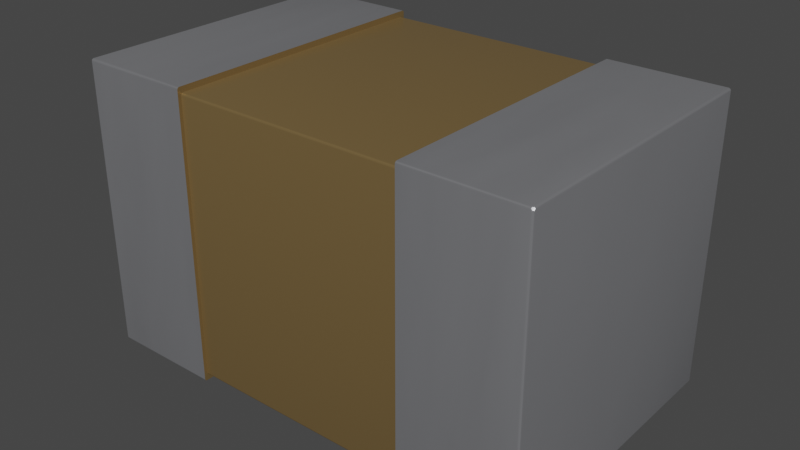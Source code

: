# Source: 0805-cap.blend  (saved by Blender 3.2.14; exported with 4.5.12 LTS)
import bpy
from mathutils import Matrix  # noqa: F401  (used for matrix-valued properties, if any)

bpy.ops.wm.read_factory_settings(use_empty=True)
scene = bpy.context.scene
scene.name = 'Scene'

# ---- collections
col_collection = bpy.data.collections.new('Collection'); scene.collection.children.link(col_collection)

# ---- materials (node trees are filled in below, after node groups)
mat_cap_ceramic_1 = bpy.data.materials.new('cap_ceramic_1')
mat_cap_ceramic_1.use_transparent_shadow = False
mat_cap_ceramic_1.preview_render_type = 'CUBE'
mat_metal_pins = bpy.data.materials.new('metal_pins')
mat_metal_pins.use_transparent_shadow = False
mat_metal_pins.preview_render_type = 'CUBE'

# ---- node groups
ng_auto_smooth = bpy.data.node_groups.new('Auto Smooth', 'GeometryNodeTree')
_s = ng_auto_smooth.interface.new_socket(name='Geometry', in_out='OUTPUT', socket_type='NodeSocketGeometry')
_s = ng_auto_smooth.interface.new_socket(name='Geometry', in_out='INPUT', socket_type='NodeSocketGeometry')
_s = ng_auto_smooth.interface.new_socket(name='Angle', in_out='INPUT', socket_type='NodeSocketFloat')
_s.subtype = 'ANGLE'
_s.min_value = 0.0
_s.max_value = 3.142
ng_auto_smooth.is_modifier = True
_N = ng_auto_smooth.nodes; _L = ng_auto_smooth.links
n0 = _N.new('NodeGroupOutput'); n0.name = 'Group Output'; n0.location = (480, -100)
n1 = _N.new('NodeGroupInput'); n1.name = 'Group Input'; n1.location = (-420, -300)
n2 = _N.new('NodeGroupInput'); n2.name = 'Group Input.001'; n2.location = (-60, -100)
n3 = _N.new('GeometryNodeSetShadeSmooth'); n3.name = 'Set Shade Smooth'; n3.location = (120, -100)
n3.domain = 'EDGE'
n4 = _N.new('GeometryNodeSetShadeSmooth'); n4.name = 'Set Shade Smooth.001'; n4.location = (300, -100)
n5 = _N.new('GeometryNodeInputMeshEdgeAngle'); n5.name = 'Edge Angle'; n5.location = (-420, -220)
n6 = _N.new('GeometryNodeInputEdgeSmooth'); n6.name = 'Is Edge Smooth'; n6.location = (-60, -160)
n7 = _N.new('GeometryNodeInputShadeSmooth'); n7.name = 'Is Face Smooth'; n7.location = (-240, -340)
n8 = _N.new('FunctionNodeBooleanMath'); n8.name = 'Boolean Math'; n8.location = (-60, -220)
n9 = _N.new('FunctionNodeCompare'); n9.name = 'Compare'; n9.location = (-240, -180)
n9.operation = 'LESS_EQUAL'
_L.new(n5.outputs[0], n9.inputs[0])
_L.new(n4.outputs[0], n0.inputs[0])
_L.new(n1.outputs[1], n9.inputs[1])
_L.new(n9.outputs[0], n8.inputs[0])
_L.new(n7.outputs[0], n8.inputs[1])
_L.new(n2.outputs[0], n3.inputs[0])
_L.new(n6.outputs[0], n3.inputs[1])
_L.new(n3.outputs[0], n4.inputs[0])
_L.new(n8.outputs[0], n3.inputs[2])
n0.is_active_output = True

# ---- material node trees
mat_cap_ceramic_1.use_nodes = True; mat_cap_ceramic_1.node_tree.nodes.clear()
_N = mat_cap_ceramic_1.node_tree.nodes; _L = mat_cap_ceramic_1.node_tree.links
n0 = _N.new('ShaderNodeBsdfPrincipled'); n0.name = 'Principled BSDF'; n0.location = (10, 300)
n0.distribution = 'GGX'
n0.subsurface_method = 'BURLEY'
n0.inputs[0].default_value = (0.2796, 0.1885, 0.08038, 1.0)
n0.inputs[1].default_value = 0.5
n0.inputs[2].default_value = 0.2705
n0.inputs[3].default_value = 1.0
n0.inputs[14].default_value = (0.9836, 0.9816, 0.9791, 1.0)
n0.inputs[20].default_value = 0.06636
n0.inputs[27].default_value = (0.0, 0.0, 0.0, 1.0)
n0.inputs[28].default_value = 1.0
n1 = _N.new('ShaderNodeOutputMaterial'); n1.name = 'Material Output'; n1.location = (300, 300)
_L.new(n0.outputs[0], n1.inputs[0])
n1.is_active_output = True
mat_metal_pins.use_nodes = True; mat_metal_pins.node_tree.nodes.clear()
_N = mat_metal_pins.node_tree.nodes; _L = mat_metal_pins.node_tree.links
n0 = _N.new('ShaderNodeMapping'); n0.name = 'Mapping'; n0.location = (-1447, -91)
n0.inputs[3].default_value = (4.8, 1.2, 1.1)
n1 = _N.new('ShaderNodeBsdfPrincipled'); n1.name = 'Principled BSDF'; n1.location = (-560, 254)
n1.distribution = 'GGX'
n1.subsurface_method = 'BURLEY'
n1.inputs[1].default_value = 0.7818
n1.inputs[2].default_value = 0.2886
n1.inputs[3].default_value = 1.45
n1.inputs[13].default_value = 0.0
n1.inputs[27].default_value = (0.0, 0.0, 0.0, 1.0)
n1.inputs[28].default_value = 1.0
n2 = _N.new('ShaderNodeOutputMaterial'); n2.name = 'Material Output.002'; n2.location = (-205, 253)
n2.width = 213
n3 = _N.new('ShaderNodeTexNoise'); n3.name = 'Noise Texture.002'; n3.location = (-1228, -73)
n3.inputs[2].default_value = 0.1
n3.inputs[3].default_value = 7.0
n3.inputs[4].default_value = 0.6
n3.inputs[8].default_value = 0.4
n4 = _N.new('ShaderNodeTexCoord'); n4.name = 'Texture Coordinate'; n4.location = (-1636, -116)
n5 = _N.new('ShaderNodeMix'); n5.name = 'Mix.001'; n5.location = (-921, 45)
n5.data_type = 'RGBA'
n5.inputs[6].default_value = (0.9398, 0.9547, 1.0, 1.0)
n5.inputs[7].default_value = (0.13, 0.1259, 0.1359, 1.0)
n6 = _N.new('ShaderNodeBump'); n6.name = 'Bump.001'; n6.location = (-1001, -227)
n6.inputs[0].default_value = 0.05
n6.inputs[1].default_value = 0.01
n6.inputs[2].default_value = 1.0
_L.new(n1.outputs[0], n2.inputs[0])
_L.new(n3.outputs[0], n6.inputs[3])
_L.new(n0.outputs[0], n3.inputs[0])
_L.new(n3.outputs[0], n5.inputs[0])
_L.new(n4.outputs[3], n0.inputs[0])
_L.new(n5.outputs[2], n1.inputs[0])
_L.new(n6.outputs[0], n1.inputs[5])
n2.is_active_output = True

# ---- world
world_world = bpy.data.worlds.new('World'); scene.world = world_world
world_world.use_nodes = True; world_world.node_tree.nodes.clear()
_N = world_world.node_tree.nodes; _L = world_world.node_tree.links
n0 = _N.new('ShaderNodeOutputWorld'); n0.name = 'World Output'; n0.location = (300, 300)
n1 = _N.new('ShaderNodeBackground'); n1.name = 'Background'; n1.location = (10, 300)
n1.inputs[0].default_value = (0.05088, 0.05088, 0.05088, 1.0)
_L.new(n1.outputs[0], n0.inputs[0])
n0.is_active_output = True
world_world.color = (0.05088, 0.05088, 0.05088)
world_world.use_sun_shadow = False
world_world.sun_shadow_jitter_overblur = 0.0

# ---- meshes
me_shape_9_indexedfaceset_035 = bpy.data.meshes.new('SHAPE_9_IndexedFaceSet.035')
me_shape_9_indexedfaceset_035.from_pydata([(-0.3917, -0.4719, -0.2126), (-0.3917, -0.4719, 0.2717), (-0.3932, -0.4705, 0.2717), (-0.3917, -0.4685, 0.2751), (-0.3937, 0.01621, -0.2126), (-0.3937, 0.01575, -0.2126), (-0.3937, 0.01575, 0.2717), (-0.3936, 0.01644, 0.2717), (-0.3928, 0.01829, 0.2717), (-0.3929, 0.01811, -0.2126), (-0.3917, -0.4685, -0.216), (-0.3932, -0.4685, -0.2146), (-0.3937, 0.01575, -0.2128), (-0.3937, 0.01575, -0.2131), (-0.3936, 0.0161, -0.2129), (-0.3915, 0.01575, -0.2161), (-0.1969, -0.4724, -0.2126), (-0.3898, -0.4724, 0.2717), (-0.3937, -0.4685, -0.2126), (-0.3898, -0.4719, -0.2146), (-0.3898, -0.4724, -0.2126), (-0.3932, -0.4705, -0.2126), (-0.3925, -0.4705, -0.2146), (-0.3917, -0.4704, -0.2154), (-0.3937, -0.4685, 0.2717), (-0.3932, -0.4685, 0.2736), (-0.3898, -0.4685, 0.2756), (-0.3898, -0.4719, 0.2736), (-0.3914, 0.01932, 0.2717), (-0.3898, 0.01575, 0.2756), (-0.3914, 0.01575, 0.2752), (-0.3928, 0.01575, 0.2742), (-0.3898, 0.01916, 0.2736), (-0.3936, 0.01627, 0.2722), (-0.3936, 0.01575, 0.2724), (-0.3937, 0.01575, 0.272), (-0.3937, 0.0161, 0.2717), (-0.3929, 0.01575, -0.215), (-0.3898, 0.01969, -0.2126), (-0.3915, 0.01927, -0.2126), (-0.3898, 0.01916, -0.2146), (-0.3898, 0.01772, -0.216), (-0.3937, 0.01598, -0.2126), (-0.1969, 0.01969, -0.2126), (-0.1969, 0.01969, 0.2717), (-0.1969, -0.4685, -0.2165), (-0.1969, 0.01575, -0.2165), (-0.3898, 0.01575, -0.2165), (-0.3898, -0.4685, -0.2165), (-0.3898, -0.4705, 0.2751), (-0.1969, -0.4685, 0.2756), (-0.1969, -0.4724, 0.2717), (-0.1969, -0.4719, 0.2736), (-0.1969, -0.4705, 0.2751), (-0.1969, 0.01575, 0.2756), (-0.1969, 0.01772, 0.2751), (-0.1969, 0.009315, 0.2677), (-0.1969, 0.005905, 0.2697), (-0.1969, -0.4626, 0.2657), (-0.1969, -0.4626, -0.2067), (-0.3898, -0.4705, -0.216), (-0.1969, -0.4705, -0.216), (-0.1969, -0.4719, -0.2146), (-0.1969, 0.01916, 0.2736), (-0.3898, 0.01969, 0.2717), (-0.3898, 0.01772, 0.2751), (-0.1969, 0.01916, -0.2146), (-0.1969, 0.01772, -0.216), (0.1969, -0.4621, -0.2087), (-0.1969, -0.4621, -0.2087), (-0.1969, -0.4606, -0.2101), (-0.1969, -0.4587, -0.2106), (0.1969, -0.4626, 0.2657), (0.1969, -0.4626, -0.2067), (-0.1969, -0.4606, 0.2692), (-0.1969, -0.4621, 0.2677), (0.1969, -0.4587, 0.2697), (-0.1969, -0.4587, 0.2697), (-0.1969, 0.009842, 0.2657), (-0.1969, 0.007874, 0.2692), (0.1969, 0.007874, 0.2692), (0.1969, 0.009842, 0.2657), (-0.1969, 0.005905, -0.2106), (-0.1969, 0.007874, -0.2101), (-0.1969, 0.009315, -0.2087), (-0.1969, 0.009842, -0.2067), (0.1969, 0.01772, -0.216), (0.1969, 0.01969, -0.2126), (0.1969, 0.01969, 0.2717), (0.1969, 0.01916, 0.2736), (0.1969, -0.4705, 0.2751), (0.1969, 0.005905, 0.2697), (0.1969, 0.009315, 0.2677), (0.1969, 0.009842, -0.2067), (0.1969, 0.009315, -0.2087), (0.1969, 0.007874, -0.2101), (0.1969, 0.005905, -0.2106), (0.1969, -0.4587, -0.2106), (0.1969, -0.4606, -0.2101), (0.1969, -0.4621, 0.2677), (0.1969, -0.4606, 0.2692), (0.1969, 0.01575, -0.2165), (0.1969, -0.4685, -0.2165), (0.1969, -0.4724, -0.2126), (0.1969, -0.4719, -0.2146), (0.1969, -0.4705, -0.216), (0.3898, -0.4724, 0.2717), (0.3898, -0.4719, 0.2736), (0.1969, -0.4719, 0.2736), (0.1969, -0.4724, 0.2717), (0.1969, -0.4685, 0.2756), (0.1969, 0.01772, 0.2751), (0.1969, 0.01575, 0.2756), (0.3898, 0.01575, 0.2756), (0.3898, 0.01772, 0.2751), (0.3898, 0.01916, 0.2736), (0.3898, 0.01916, -0.2146), (0.1969, 0.01916, -0.2146), (0.3917, -0.4685, -0.216), (0.3932, 0.01575, -0.2146), (0.3898, -0.4724, -0.2126), (0.3898, -0.4685, -0.2165), (0.3898, -0.4705, -0.216), (0.3898, -0.4719, -0.2146), (0.3932, -0.4685, -0.2146), (0.3932, -0.4705, -0.2126), (0.3917, -0.4719, -0.2126), (0.3932, -0.4705, 0.2717), (0.3917, -0.4719, 0.2717), (0.3898, -0.4705, 0.2751), (0.3937, -0.4685, 0.2717), (0.3917, -0.4685, 0.2751), (0.3925, -0.4705, 0.2736), (0.3932, -0.4685, 0.2736), (0.3898, -0.4685, 0.2756), (0.3932, 0.01575, 0.2736), (0.3898, 0.01969, 0.2717), (0.3917, 0.01575, 0.2751), (0.3932, 0.01772, 0.2717), (0.3925, 0.01772, 0.2736), (0.3917, 0.01916, 0.2717), (0.3932, 0.01772, -0.2126), (0.3917, 0.01916, -0.2126), (0.3898, 0.01969, -0.2126), (0.3898, 0.01575, -0.2165), (0.3917, 0.01575, -0.216), (0.3898, 0.01772, -0.216), (0.3937, 0.01575, 0.2717), (0.3937, 0.01575, -0.2126), (0.3937, -0.4685, -0.2126)], [], [(29, 54, 50), (29, 50, 26), (5, 24, 18), (5, 6, 24), (0, 17, 20), (0, 1, 17), (21, 2, 1), (21, 1, 0), (18, 24, 2), (18, 2, 21), (26, 30, 29), (3, 31, 30), (3, 30, 26), (25, 33, 31), (25, 31, 3), (24, 34, 33), (24, 35, 34), (24, 6, 35), (24, 33, 25), (28, 38, 64), (28, 39, 38), (8, 9, 39), (8, 39, 28), (33, 14, 9), (33, 9, 8), (7, 4, 14), (7, 14, 33), (36, 42, 4), (36, 4, 7), (6, 5, 42), (6, 42, 36), (18, 12, 5), (18, 13, 12), (18, 14, 13), (11, 37, 14), (11, 14, 18), (10, 15, 37), (10, 37, 11), (48, 47, 15), (48, 15, 10), (20, 17, 51), (16, 20, 51), (0, 20, 19), (10, 60, 48), (18, 21, 11), (22, 10, 11), (22, 21, 0), (22, 11, 21), (23, 19, 60), (23, 0, 19), (23, 22, 0), (23, 60, 10), (23, 10, 22), (3, 49, 27), (3, 26, 49), (1, 27, 17), (1, 3, 27), (25, 3, 1), (2, 25, 1), (24, 25, 2), (28, 64, 32), (30, 65, 29), (30, 32, 65), (30, 28, 32), (31, 8, 28), (31, 28, 30), (33, 8, 31), (7, 33, 34), (36, 34, 35), (36, 7, 34), (6, 36, 35), (15, 47, 41), (39, 40, 38), (39, 41, 40), (39, 15, 41), (9, 37, 15), (9, 15, 39), (14, 37, 9), (13, 14, 4), (12, 4, 42), (12, 13, 4), (5, 12, 42), (43, 44, 64), (43, 64, 38), (46, 47, 48), (46, 48, 45), (27, 51, 17), (27, 52, 51), (49, 53, 52), (49, 52, 27), (26, 50, 53), (26, 53, 49), (46, 43, 66), (46, 66, 67), (84, 43, 46), (84, 46, 83), (82, 83, 46), (85, 43, 84), (45, 71, 82), (45, 70, 71), (45, 82, 46), (69, 70, 45), (78, 44, 43), (78, 43, 85), (62, 45, 61), (56, 44, 78), (16, 59, 69), (16, 69, 45), (16, 45, 62), (54, 55, 63), (54, 63, 44), (54, 44, 56), (79, 54, 56), (57, 54, 79), (51, 75, 58), (51, 58, 59), (51, 59, 16), (50, 77, 74), (50, 74, 75), (50, 75, 51), (52, 53, 50), (52, 50, 51), (50, 54, 57), (50, 57, 77), (16, 19, 20), (62, 19, 16), (61, 60, 19), (61, 19, 62), (45, 48, 60), (45, 60, 61), (44, 32, 64), (63, 32, 44), (55, 65, 32), (55, 32, 63), (54, 29, 65), (54, 65, 55), (40, 43, 38), (40, 66, 43), (41, 67, 66), (41, 66, 40), (47, 46, 67), (47, 67, 41), (96, 82, 71), (96, 71, 97), (68, 59, 73), (68, 69, 59), (98, 70, 69), (98, 71, 70), (98, 69, 68), (97, 71, 98), (58, 72, 73), (58, 73, 59), (58, 99, 72), (75, 99, 58), (74, 100, 99), (74, 99, 75), (77, 76, 100), (77, 100, 74), (91, 76, 77), (57, 91, 77), (57, 80, 91), (79, 92, 80), (79, 80, 57), (56, 81, 92), (56, 92, 79), (78, 81, 56), (81, 78, 85), (81, 85, 93), (96, 83, 82), (95, 83, 96), (94, 84, 83), (94, 83, 95), (93, 85, 84), (93, 84, 94), (109, 110, 90), (109, 90, 108), (99, 110, 109), (100, 110, 99), (76, 110, 100), (72, 99, 109), (112, 76, 91), (112, 91, 80), (112, 110, 76), (92, 112, 80), (73, 109, 103), (73, 72, 109), (68, 73, 103), (102, 103, 104), (102, 104, 105), (102, 68, 103), (88, 89, 111), (88, 111, 112), (88, 92, 81), (88, 112, 92), (98, 68, 102), (97, 98, 102), (87, 81, 93), (87, 93, 94), (87, 88, 81), (101, 94, 95), (101, 95, 96), (101, 96, 97), (101, 97, 102), (101, 87, 94), (86, 117, 87), (86, 87, 101), (144, 101, 102), (144, 102, 121), (120, 104, 103), (123, 105, 104), (123, 104, 120), (122, 102, 105), (122, 105, 123), (121, 102, 122), (120, 109, 106), (120, 103, 109), (108, 107, 106), (108, 106, 109), (90, 129, 107), (90, 107, 108), (110, 134, 129), (110, 129, 90), (112, 113, 134), (112, 134, 110), (115, 89, 88), (115, 88, 136), (114, 111, 89), (114, 89, 115), (113, 112, 111), (113, 111, 114), (143, 136, 88), (143, 88, 87), (117, 116, 143), (117, 143, 87), (86, 146, 116), (86, 116, 117), (101, 144, 146), (101, 146, 86), (118, 144, 121), (118, 145, 144), (124, 119, 145), (124, 145, 118), (149, 148, 119), (149, 119, 124), (124, 125, 149), (123, 120, 126), (118, 126, 125), (118, 125, 124), (122, 126, 118), (122, 123, 126), (121, 122, 118), (128, 125, 126), (128, 126, 120), (128, 120, 106), (127, 149, 125), (127, 125, 128), (130, 149, 127), (127, 133, 130), (129, 134, 131), (106, 107, 128), (132, 107, 129), (132, 127, 128), (132, 131, 133), (132, 133, 127), (132, 129, 131), (132, 128, 107), (133, 147, 130), (133, 135, 147), (131, 137, 135), (131, 113, 137), (131, 135, 133), (134, 113, 131), (135, 138, 147), (115, 136, 140), (114, 115, 137), (113, 114, 137), (139, 135, 137), (139, 140, 138), (139, 138, 135), (139, 115, 140), (139, 137, 115), (142, 136, 143), (142, 140, 136), (141, 138, 140), (141, 140, 142), (148, 147, 138), (148, 138, 141), (141, 119, 148), (145, 119, 141), (142, 145, 141), (146, 144, 145), (146, 145, 142), (116, 146, 142), (143, 116, 142), (147, 148, 149), (147, 149, 130)])
me_shape_9_indexedfaceset_035.polygons.foreach_set('use_smooth', [True] * 296)
me_shape_9_indexedfaceset_035.polygons.foreach_set('material_index', [1, 1, 1, 1, 1, 1, 1, 1, 1, 1, 1, 1, 1, 1, 1, 1, 1, 1, 1, 1, 1, 1, 1, 1, 1, 1, 1, 1, 1, 1, 1, 1, 1, 1, 1, 1, 1, 1, 1, 1, 1, 1, 1, 1, 1, 1, 1, 1, 1, 1, 1, 1, 1, 1, 1, 1, 1, 1, 1, 1, 1, 1, 1, 1, 1, 1, 1, 1, 1, 1, 1, 1, 1, 1, 1, 1, 1, 1, 1, 1, 1, 1, 1, 1, 1, 1, 1, 1, 1, 1, 1, 1, 0, 0, 0, 0, 0, 0, 0, 0, 0, 0, 0, 0, 0, 0, 0, 0, 0, 0, 0, 0, 0, 0, 0, 0, 0, 0, 0, 0, 0, 0, 0, 0, 1, 1, 1, 1, 1, 1, 1, 1, 1, 1, 1, 1, 1, 1, 1, 1, 1, 1, 0, 0, 0, 0, 0, 0, 0, 0, 0, 0, 0, 0, 0, 0, 0, 0, 0, 0, 0, 0, 0, 0, 0, 0, 0, 0, 0, 0, 0, 0, 0, 0, 0, 0, 0, 0, 0, 0, 0, 0, 0, 0, 0, 0, 0, 0, 0, 0, 0, 0, 0, 0, 0, 0, 0, 0, 0, 0, 0, 0, 0, 0, 0, 0, 1, 1, 1, 1, 1, 1, 1, 1, 1, 1, 1, 1, 1, 1, 1, 1, 1, 1, 1, 1, 1, 1, 1, 1, 1, 1, 1, 1, 1, 1, 1, 1, 1, 1, 1, 1, 1, 1, 1, 1, 1, 1, 1, 1, 1, 1, 1, 1, 1, 1, 1, 1, 1, 1, 1, 1, 1, 1, 1, 1, 1, 1, 1, 1, 1, 1, 1, 1, 1, 1, 1, 1, 1, 1, 1, 1, 1, 1, 1, 1, 1, 1, 1, 1, 1, 1, 1, 1, 1, 1])
_uv = me_shape_9_indexedfaceset_035.uv_layers.new(name='UVMap')
_uv.uv.foreach_set('vector', [1.0, 0.0, 1.0, 1.0, 0.0, 1.0, 1.0, 0.0, 0.0, 1.0, 0.0, 0.0, 1.0, 0.0, 0.0, 1.0, 0.0, 0.0, 1.0, 0.0, 1.0, 1.0, 0.0, 1.0, 0.0, 0.5, 1.0, 1.0, 0.0, 1.0, 0.0, 0.5, 1.0, 0.5, 1.0, 1.0, 0.0, 0.134, 1.0, 0.134, 1.0, 0.5, 0.0, 0.134, 1.0, 0.5, 0.0, 0.5, 0.0, 0.0, 1.0, 0.0, 1.0, 0.134, 0.0, 0.0, 1.0, 0.134, 0.0, 0.134, 0.0, 1.0, 0.9989, 0.5789, 0.9989, 1.0, 0.0, 0.5, 0.9989, 0.2361, 0.9989, 0.5789, 0.0, 0.5, 0.9989, 0.5789, 0.0, 1.0, 0.0, 0.134, 1.0, 0.03538, 0.9989, 0.2361, 0.0, 0.134, 0.9989, 0.2361, 0.0, 0.5, 0.0, 0.0, 0.9989, 0.01578, 1.0, 0.03538, 0.0, 0.0, 0.9989, 0.003952, 0.9989, 0.01578, 0.0, 0.0, 0.9989, 0.0, 0.9989, 0.003952, 0.0, 0.0, 1.0, 0.03538, 0.0, 0.134, 0.9989, 0.5789, 0.0007189, 1.0, 0.9989, 1.0, 0.9989, 0.5789, 0.0007189, 0.5523, 0.0007189, 1.0, 0.9989, 0.2361, 0.0007189, 0.1993, 0.0007189, 0.5523, 0.9989, 0.2361, 0.0007189, 0.5523, 0.9989, 0.5789, 1.0, 0.03538, 0.0, 0.01582, 0.0007189, 0.1993, 1.0, 0.03538, 0.0007189, 0.1993, 0.9989, 0.2361, 0.9989, 0.01578, 0.0007189, 0.00704, 0.0, 0.01582, 0.9989, 0.01578, 0.0, 0.01582, 1.0, 0.03538, 0.9989, 0.003952, 0.0007189, 0.001762, 0.0007189, 0.00704, 0.9989, 0.003952, 0.0007189, 0.00704, 0.9989, 0.01578, 0.9989, 0.0, 0.0007189, 0.0, 0.0007189, 0.001762, 0.9989, 0.0, 0.0007189, 0.001762, 0.9989, 0.003952, 0.0, 0.0, 0.9993, 0.001762, 0.9993, 0.0, 0.0, 0.0, 0.9993, 0.00704, 0.9993, 0.001762, 0.0, 0.0, 1.0, 0.01582, 0.9993, 0.00704, 0.0, 0.134, 0.9993, 0.1993, 1.0, 0.01582, 0.0, 0.134, 1.0, 0.01582, 0.0, 0.0, 0.0, 0.5, 0.9993, 0.5523, 0.9993, 0.1993, 0.0, 0.5, 0.9993, 0.1993, 0.0, 0.134, 0.0, 1.0, 0.9993, 1.0, 0.9993, 0.5523, 0.0, 1.0, 0.9993, 0.5523, 0.0, 0.5, 0.0, 0.0, 1.0, 0.0, 1.0, 1.0, 0.0, 1.0, 0.0, 0.0, 1.0, 1.0, 0.5, 0.134, 1.0, 0.0, 1.0, 0.134, 0.5, 1.0, 1.0, 0.5, 1.0, 1.0, 0.0, 1.0, 0.134, 0.5, 0.134, 1.0, 0.2929, 0.5, 0.5, 1.0, 0.134, 1.0, 0.2929, 0.5, 0.134, 0.5, 0.5, 0.134, 0.2929, 0.5, 0.134, 1.0, 0.134, 0.5, 0.511, 0.5058, 1.0, 0.134, 1.0, 0.5, 0.511, 0.5058, 0.5, 0.134, 1.0, 0.134, 0.511, 0.5058, 0.2929, 0.5, 0.5, 0.134, 0.511, 0.5058, 1.0, 0.5, 0.5, 1.0, 0.511, 0.5058, 0.5, 1.0, 0.2929, 0.5, 0.5, 1.0, 1.0, 0.5, 1.0, 0.134, 0.5, 1.0, 1.0, 1.0, 1.0, 0.5, 0.5, 0.134, 1.0, 0.134, 1.0, 0.0, 0.5, 0.134, 0.5, 1.0, 1.0, 0.134, 0.134, 1.0, 0.5, 1.0, 0.5, 0.134, 0.134, 0.5, 0.134, 1.0, 0.5, 0.134, 0.0, 1.0, 0.134, 1.0, 0.134, 0.5, 0.0, 0.907, 0.0, 1.0, 0.5, 0.866, 0.907, 0.0, 0.866, 0.5, 1.0, 0.0, 0.907, 0.0, 0.5, 0.866, 0.866, 0.5, 0.907, 0.0, 0.0, 0.907, 0.5, 0.866, 0.6453, 0.0, 0.0, 0.6453, 0.0, 0.907, 0.6453, 0.0, 0.0, 0.907, 0.907, 0.0, 0.1318, 0.1318, 0.0, 0.6453, 0.6453, 0.0, 0.0, 1.0, 0.7451, 0.7451, 1.0, 0.0, 0.0, 0.502, 1.0, 0.0, 0.502, 0.0, 0.0, 0.502, 0.0, 1.0, 1.0, 0.0, 0.0, 0.0, 0.0, 0.502, 0.502, 0.0, 0.0, 0.1058, 0.0, 0.0, 0.5, 0.134, 0.8942, 1.0, 0.866, 0.5, 1.0, 1.0, 0.8942, 1.0, 0.5, 0.134, 0.866, 0.5, 0.8942, 1.0, 0.0, 0.1058, 0.5, 0.134, 0.5991, 1.0, 0.0, 0.4009, 0.0, 0.1058, 0.5991, 1.0, 0.0, 0.1058, 0.8942, 1.0, 0.08858, 0.9114, 0.0, 0.4009, 0.5991, 1.0, 0.0, 0.0, 0.7478, 0.2522, 1.0, 1.0, 0.0, 0.4991, 1.0, 1.0, 0.5009, 1.0, 0.0, 0.4991, 0.0, 0.0, 1.0, 1.0, 0.0, 1.0, 0.0, 0.4991, 0.5009, 1.0, 0.0, 1.0, 1.0, 1.0, 1.0, 0.0, 0.0, 1.0, 1.0, 0.0, 0.0, 0.0, 1.0, 1.0, 1.0, 0.0, 0.0, 0.0, 1.0, 1.0, 0.0, 0.0, 0.0, 1.0, 0.0, 0.134, 1.0, 0.0, 0.0, 0.0, 0.0, 0.134, 1.0, 0.134, 1.0, 0.0, 0.0, 0.5, 1.0, 0.5, 1.0, 0.134, 0.0, 0.5, 1.0, 0.134, 0.0, 0.134, 0.0, 1.0, 1.0, 1.0, 1.0, 0.5, 0.0, 1.0, 1.0, 0.5, 0.0, 0.5, 0.992, 0.0, 1.0, 0.008, 0.9989, 0.004, 0.992, 0.0, 0.9989, 0.004, 0.996, 0.001072, 0.9789, 0.016, 1.0, 0.008, 0.992, 0.0, 0.9789, 0.016, 0.992, 0.0, 0.976, 0.01307, 0.972, 0.012, 0.976, 0.01307, 0.992, 0.0, 0.98, 0.02, 1.0, 0.008, 0.9789, 0.016, 0.008, 0.0, 0.028, 0.012, 0.972, 0.012, 0.008, 0.0, 0.024, 0.01307, 0.028, 0.012, 0.008, 0.0, 0.972, 0.012, 0.992, 0.0, 0.02107, 0.016, 0.024, 0.01307, 0.008, 0.0, 0.98, 0.98, 1.0, 0.992, 1.0, 0.008, 0.98, 0.98, 1.0, 0.008, 0.98, 0.02, 0.001072, 0.004, 0.008, 0.0, 0.004, 0.001072, 0.9789, 0.984, 1.0, 0.992, 0.98, 0.98, 0.0, 0.008, 0.02, 0.02, 0.02107, 0.016, 0.0, 0.008, 0.02107, 0.016, 0.008, 0.0, 0.0, 0.008, 0.008, 0.0, 0.001072, 0.004, 0.992, 1.0, 0.996, 0.9989, 0.9989, 0.996, 0.992, 1.0, 0.9989, 0.996, 1.0, 0.992, 0.992, 1.0, 1.0, 0.992, 0.9789, 0.984, 0.976, 0.9869, 0.992, 1.0, 0.9789, 0.984, 0.972, 0.988, 0.992, 1.0, 0.976, 0.9869, 0.0, 0.992, 0.02107, 0.984, 0.02, 0.98, 0.0, 0.992, 0.02, 0.98, 0.02, 0.02, 0.0, 0.992, 0.02, 0.02, 0.0, 0.008, 0.008, 1.0, 0.028, 0.988, 0.024, 0.9869, 0.008, 1.0, 0.024, 0.9869, 0.02107, 0.984, 0.008, 1.0, 0.02107, 0.984, 0.0, 0.992, 0.001072, 0.996, 0.004, 0.9989, 0.008, 1.0, 0.001072, 0.996, 0.008, 1.0, 0.0, 0.992, 0.008, 1.0, 0.992, 1.0, 0.972, 0.988, 0.008, 1.0, 0.972, 0.988, 0.028, 0.988, 1.0, 0.0, 0.0, 0.134, 0.0, 0.0, 1.0, 0.134, 0.0, 0.134, 1.0, 0.0, 1.0, 0.5, 0.0, 0.5, 0.0, 0.134, 1.0, 0.5, 0.0, 0.134, 1.0, 0.134, 1.0, 1.0, 0.0, 1.0, 0.0, 0.5, 1.0, 1.0, 0.0, 0.5, 1.0, 0.5, 1.0, 0.0, 0.0, 0.5, 0.0, 0.0, 1.0, 0.5, 0.0, 0.5, 1.0, 0.0, 1.0, 0.866, 0.0, 0.866, 0.0, 0.5, 1.0, 0.866, 0.0, 0.5, 1.0, 0.5, 1.0, 1.0, 0.0, 1.0, 0.0, 0.866, 1.0, 1.0, 0.0, 0.866, 1.0, 0.866, 0.0, 0.866, 1.0, 1.0, 0.0, 1.0, 0.0, 0.866, 1.0, 0.866, 1.0, 1.0, 0.0, 0.5, 1.0, 0.5, 1.0, 0.866, 0.0, 0.5, 1.0, 0.866, 0.0, 0.866, 0.0, 0.0, 1.0, 0.0, 1.0, 0.5, 0.0, 0.0, 1.0, 0.5, 0.0, 0.5, 1.0, 1.0, 1.0, 0.0, 0.0, 0.0, 1.0, 1.0, 0.0, 0.0, 0.0, 1.0, 1.0, 0.5, 0.0, 1.0, 1.0, 1.0, 1.0, 0.5, 0.0, 0.5, 0.0, 1.0, 1.0, 0.134, 0.0, 0.134, 0.0, 0.5, 1.0, 0.134, 0.0, 0.0, 0.0, 0.134, 1.0, 0.134, 0.0, 0.5, 1.0, 0.5, 1.0, 0.0, 0.0, 0.0, 1.0, 0.134, 1.0, 0.0, 1.0, 1.0, 0.0, 1.0, 1.0, 0.0, 0.0, 1.0, 0.0, 0.0, 0.0, 0.0, 1.0, 0.134, 1.0, 0.0, 0.0, 0.134, 1.0, 0.134, 0.0, 0.0, 0.0, 0.5, 1.0, 0.5, 1.0, 0.134, 0.0, 0.5, 1.0, 0.134, 0.0, 0.134, 0.0, 1.0, 1.0, 1.0, 1.0, 0.5, 0.0, 1.0, 1.0, 0.5, 0.0, 0.5, 1.0, 1.0, 0.0, 1.0, 0.0, 0.0, 1.0, 0.0, 1.0, 1.0, 0.0, 0.0, 0.0, 1.0, 1.0, 0.866, 1.0, 1.0, 0.0, 0.866, 1.0, 0.5, 1.0, 0.866, 0.0, 0.866, 1.0, 0.866, 0.0, 1.0, 0.0, 0.5, 1.0, 0.0, 1.0, 0.5, 0.0, 0.5, 1.0, 0.5, 0.0, 0.866, 0.0, 0.0, 1.0, 0.0, 0.0, 0.5, 1.0, 1.0, 1.0, 0.0, 0.0, 0.0, 1.0, 1.0, 0.0, 0.0, 0.0, 1.0, 1.0, 0.0, 0.0, 0.134, 0.0, 0.0, 1.0, 0.134, 0.0, 0.134, 1.0, 0.0, 1.0, 0.5, 0.0, 0.5, 0.0, 0.134, 1.0, 0.5, 0.0, 0.134, 1.0, 0.134, 1.0, 1.0, 0.0, 1.0, 0.0, 0.5, 1.0, 1.0, 0.0, 0.5, 1.0, 0.5, 0.0, 0.992, 0.008, 1.0, 0.004, 0.9989, 0.0, 0.992, 0.004, 0.9989, 0.001072, 0.996, 0.02107, 0.984, 0.008, 1.0, 0.0, 0.992, 0.024, 0.9869, 0.008, 1.0, 0.02107, 0.984, 0.028, 0.988, 0.008, 1.0, 0.024, 0.9869, 0.02, 0.98, 0.02107, 0.984, 0.0, 0.992, 0.992, 1.0, 0.028, 0.988, 0.972, 0.988, 0.992, 1.0, 0.972, 0.988, 0.976, 0.9869, 0.992, 1.0, 0.008, 1.0, 0.028, 0.988, 0.9789, 0.984, 0.992, 1.0, 0.976, 0.9869, 0.02, 0.02, 0.0, 0.992, 0.0, 0.008, 0.02, 0.02, 0.02, 0.98, 0.0, 0.992, 0.02107, 0.016, 0.02, 0.02, 0.0, 0.008, 0.008, 0.0, 0.0, 0.008, 0.001072, 0.004, 0.008, 0.0, 0.001072, 0.004, 0.004, 0.001072, 0.008, 0.0, 0.02107, 0.016, 0.0, 0.008, 1.0, 0.992, 0.9989, 0.996, 0.996, 0.9989, 1.0, 0.992, 0.996, 0.9989, 0.992, 1.0, 1.0, 0.992, 0.9789, 0.984, 0.98, 0.98, 1.0, 0.992, 0.992, 1.0, 0.9789, 0.984, 0.024, 0.01307, 0.02107, 0.016, 0.008, 0.0, 0.028, 0.012, 0.024, 0.01307, 0.008, 0.0, 1.0, 0.008, 0.98, 0.98, 0.98, 0.02, 1.0, 0.008, 0.98, 0.02, 0.9789, 0.016, 1.0, 0.008, 1.0, 0.992, 0.98, 0.98, 0.992, 0.0, 0.9789, 0.016, 0.976, 0.01307, 0.992, 0.0, 0.976, 0.01307, 0.972, 0.012, 0.992, 0.0, 0.972, 0.012, 0.028, 0.012, 0.992, 0.0, 0.028, 0.012, 0.008, 0.0, 0.992, 0.0, 1.0, 0.008, 0.9789, 0.016, 0.996, 0.001072, 0.9989, 0.004, 1.0, 0.008, 0.996, 0.001072, 1.0, 0.008, 0.992, 0.0, 1.0, 1.0, 1.0, 0.0, 0.0, 0.0, 1.0, 1.0, 0.0, 0.0, 0.0, 1.0, 1.0, 0.0, 0.0, 0.134, 0.0, 0.0, 1.0, 0.134, 0.0, 0.5, 0.0, 0.134, 1.0, 0.134, 0.0, 0.134, 1.0, 0.0, 1.0, 0.5, 0.0, 1.0, 0.0, 0.5, 1.0, 0.5, 0.0, 0.5, 1.0, 0.134, 1.0, 1.0, 0.0, 1.0, 1.0, 0.5, 0.0, 1.0, 1.0, 0.0, 1.0, 1.0, 0.0, 1.0, 0.0, 0.0, 1.0, 0.0, 0.0, 0.134, 1.0, 0.134, 1.0, 0.0, 0.0, 0.134, 1.0, 0.0, 0.0, 0.0, 0.0, 0.5, 1.0, 0.5, 1.0, 0.134, 0.0, 0.5, 1.0, 0.134, 0.0, 0.134, 0.0, 1.0, 1.0, 1.0, 1.0, 0.5, 0.0, 1.0, 1.0, 0.5, 0.0, 0.5, 1.0, 0.0, 1.0, 1.0, 0.0, 1.0, 1.0, 0.0, 0.0, 1.0, 0.0, 0.0, 1.0, 0.5, 0.0, 0.5, 0.0, 0.0, 1.0, 0.5, 0.0, 0.0, 1.0, 0.0, 1.0, 0.866, 0.0, 0.866, 0.0, 0.5, 1.0, 0.866, 0.0, 0.5, 1.0, 0.5, 1.0, 1.0, 0.0, 1.0, 0.0, 0.866, 1.0, 1.0, 0.0, 0.866, 1.0, 0.866, 0.0, 1.0, 1.0, 1.0, 1.0, 0.0, 0.0, 1.0, 1.0, 0.0, 0.0, 0.0, 0.0, 0.866, 1.0, 0.866, 1.0, 1.0, 0.0, 0.866, 1.0, 1.0, 0.0, 1.0, 0.0, 0.5, 1.0, 0.5, 1.0, 0.866, 0.0, 0.5, 1.0, 0.866, 0.0, 0.866, 0.0, 0.0, 1.0, 0.0, 1.0, 0.5, 0.0, 0.0, 1.0, 0.5, 0.0, 0.5, 0.0, 0.134, 1.0, 0.0, 0.0, 0.0, 0.0, 0.134, 1.0, 0.134, 1.0, 0.0, 0.0, 0.5, 1.0, 0.5, 1.0, 0.134, 0.0, 0.5, 1.0, 0.134, 0.0, 0.134, 0.0, 1.0, 1.0, 1.0, 1.0, 0.5, 0.0, 1.0, 1.0, 0.5, 0.0, 0.5, 1.0, 0.5, 0.5, 1.0, 1.0, 1.0, 0.134, 0.5, 0.0, 1.0, 0.134, 1.0, 1.0, 0.134, 0.134, 1.0, 0.5, 1.0, 1.0, 0.134, 0.5, 1.0, 1.0, 0.5, 0.5, 0.134, 0.134, 1.0, 1.0, 0.134, 0.5, 0.134, 0.134, 0.5, 0.134, 1.0, 1.0, 0.0, 0.5, 0.134, 1.0, 0.134, 1.0, 0.134, 0.0, 0.5, 0.0, 0.134, 1.0, 0.134, 0.0, 0.134, 0.0, 0.0, 1.0, 0.134, 0.0, 0.0, 1.0, 0.0, 1.0, 0.5, 0.0, 1.0, 0.0, 0.5, 1.0, 0.5, 0.0, 0.5, 1.0, 0.134, 1.0, 1.0, 0.0, 1.0, 1.0, 0.5, 0.5, 0.0, 1.0, 0.5, 1.0, 0.0, 0.5, 0.866, 1.0, 1.0, 1.0, 0.866, 0.0, 0.0, 0.134, 0.5, 0.134, 0.0, 0.5, 0.5, 0.134, 0.5, 0.5, 0.866, 0.5, 0.5, 0.5, 0.0, 0.134, 0.0, 0.5, 0.5, 1.0, 0.866, 1.0, 0.5, 0.5, 0.5, 1.0, 0.5, 0.5, 0.0, 0.5, 0.5, 0.5, 0.866, 1.0, 0.866, 0.5, 0.5, 0.134, 0.0, 0.134, 0.5, 0.0, 0.5, 1.0, 0.0, 0.0, 0.0, 0.0, 0.5, 1.0, 0.5, 1.0, 0.0, 0.0, 0.866, 1.0, 0.866, 1.0, 0.5, 0.0, 0.866, 1.0, 1.0, 1.0, 0.866, 0.0, 0.866, 1.0, 0.5, 0.0, 0.5, 0.0, 1.0, 1.0, 1.0, 0.0, 0.866, 0.5, 0.0, 0.0, 0.5, 0.0, 0.0, 0.5, 0.866, 0.0, 1.0, 0.0, 0.866, 0.866, 0.5, 0.5, 0.866, 0.866, 0.0, 1.0, 0.0, 0.866, 0.5, 0.866, 0.0, 0.5, 0.5, 0.5, 0.0, 0.866, 0.0, 0.5, 0.5, 0.0, 0.866, 0.0, 0.5, 0.5, 0.5, 0.0, 0.5, 0.5, 0.0, 0.5, 0.5, 0.5, 0.866, 0.0, 0.866, 0.5, 0.5, 0.866, 0.0, 0.5, 0.866, 0.0, 0.866, 1.0, 1.0, 0.0, 1.0, 0.0, 0.866, 1.0, 0.866, 1.0, 1.0, 0.0, 0.5, 1.0, 0.5, 1.0, 0.866, 0.0, 0.5, 1.0, 0.866, 0.0, 0.866, 0.0, 0.0, 1.0, 0.0, 1.0, 0.5, 0.0, 0.0, 1.0, 0.5, 0.0, 0.5, 0.5, 1.0, 0.0, 0.5, 0.0, 1.0, 0.0, 0.134, 0.0, 0.5, 0.5, 1.0, 0.866, 1.0, 0.0, 0.134, 0.5, 1.0, 0.5, 0.134, 0.0, 0.0, 0.0, 0.134, 0.5, 0.134, 0.0, 0.134, 0.866, 1.0, 0.866, 0.5, 0.5, 0.134, 0.866, 1.0, 1.0, 1.0, 0.866, 0.5, 0.866, 1.0, 1.0, 1.0, 1.0, 0.0, 0.0, 0.0, 1.0, 1.0, 0.0, 0.0, 0.0, 1.0])
me_shape_9_indexedfaceset_035.materials.append(mat_cap_ceramic_1)
me_shape_9_indexedfaceset_035.materials.append(mat_metal_pins)
me_shape_9_indexedfaceset_035.update()
me_material_preview_mesh = bpy.data.meshes.new('Material_Preview_Mesh')
me_material_preview_mesh.from_pydata([], [], [])
me_material_preview_mesh.update()

# ---- objects
ob_shape_9_indexedfaceset = bpy.data.objects.new('SHAPE_9_IndexedFaceSet', me_shape_9_indexedfaceset_035)
ob_material_preview_dummy = bpy.data.objects.new('Material_Preview_Dummy', me_material_preview_mesh)

# ---- transforms, parenting, visibility, modifiers, constraints
ob_shape_9_indexedfaceset.location = (0.0, 5.96e-08, 0.0)
ob_shape_9_indexedfaceset.rotation_euler = (-1.571, 0.0, -0.0)
ob_shape_9_indexedfaceset.scale = (2.54, 2.54, 2.54)
_m = ob_shape_9_indexedfaceset.modifiers.new('Auto Smooth', 'NODES')
_m.node_group = ng_auto_smooth
_gi = [s.identifier for s in ng_auto_smooth.interface.items_tree if s.item_type == 'SOCKET' and s.in_out == 'INPUT']
_m[_gi[1]] = 0.5236  # Angle
ob_material_preview_dummy.location = (0.0, 0.0, 0.0)
ob_material_preview_dummy.hide_select = True
ob_material_preview_dummy.hide_render = True

# ---- collection membership
col_collection.objects.link(ob_shape_9_indexedfaceset)
col_collection.objects.link(ob_material_preview_dummy)

# ---- scene / render settings (as saved in the file)
scene.frame_start = 1; scene.frame_end = 250; scene.frame_set(1)
scene.render.engine = 'BLENDER_EEVEE_NEXT'
scene.cycles.sampling_pattern = 'TABULATED_SOBOL'
scene.cycles.use_light_tree = False
scene.view_settings.view_transform = 'Filmic'
bpy.context.view_layer.update()

# ---- added for rendering (the .blend has no active camera and no usable light): camera, sun
cam_auto = bpy.data.cameras.new('AutoCamera')
cam_auto.lens = 50.0
cam_auto.sensor_width = 36.0
cam_auto.clip_end = 1000.0
ob_auto_camera = bpy.data.objects.new('AutoCamera', cam_auto)
scene.collection.objects.link(ob_auto_camera)
ob_auto_camera.location = (2.46967, -2.88861, 2.55074)
ob_auto_camera.rotation_euler = (1.09748, -7.21219e-08, 0.694738)
scene.camera = ob_auto_camera
light_auto_sun = bpy.data.lights.new('AutoSun', 'SUN')
light_auto_sun.energy = 3.0
light_auto_sun.angle = 0.0523599
ob_auto_sun = bpy.data.objects.new('AutoSun', light_auto_sun)
scene.collection.objects.link(ob_auto_sun)
ob_auto_sun.rotation_euler = (0.872665, 0.174533, 0.523599)
bpy.context.view_layer.update()
